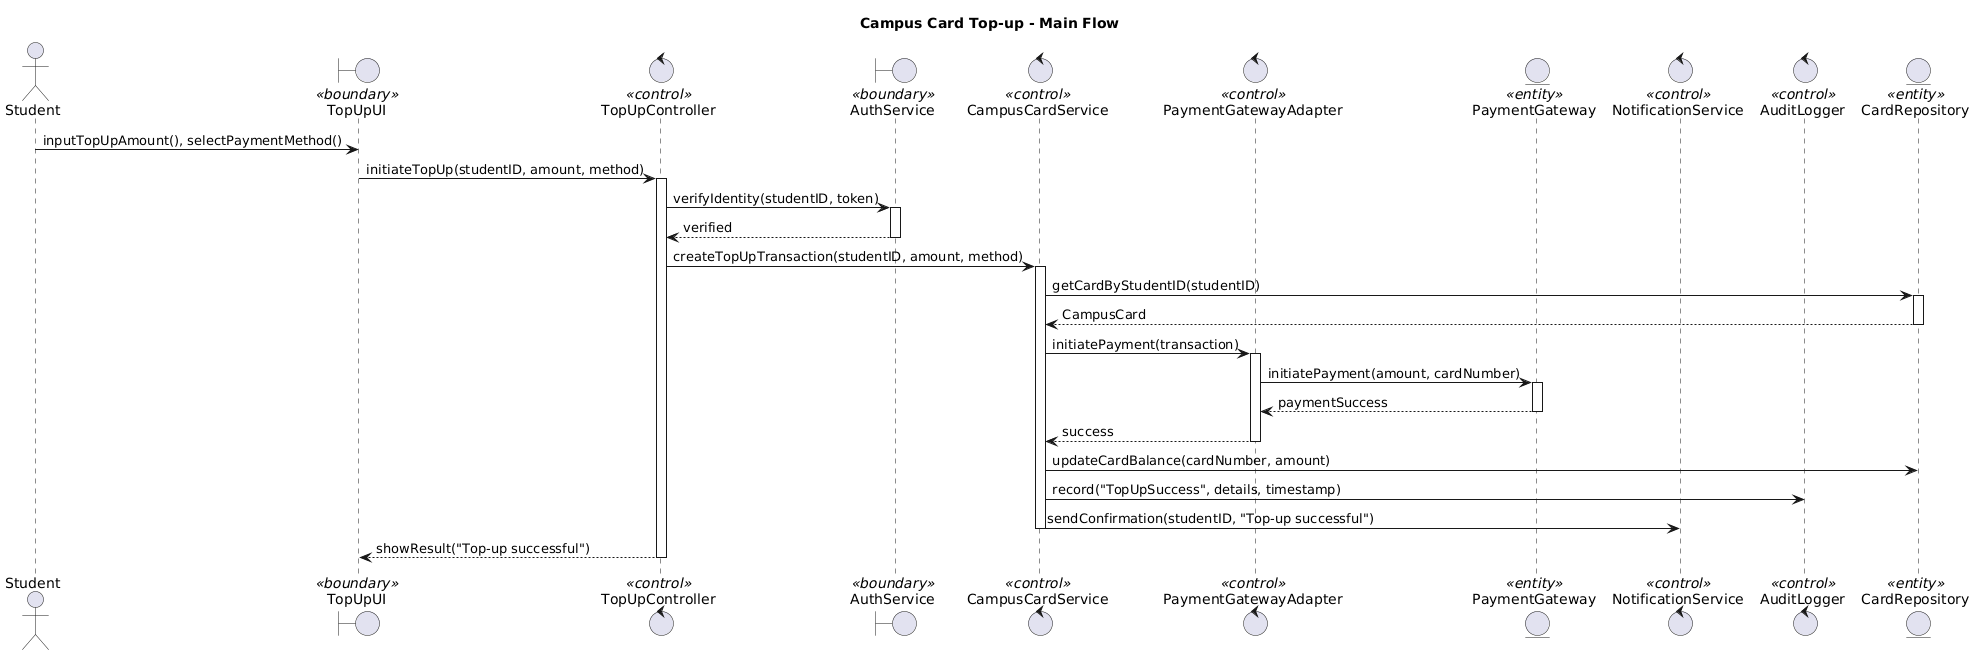

The diagram above was rendered by PlantUML. Its source (embedded in the PNG):
@startuml
title Campus Card Top-up - Main Flow

actor Student as S
boundary TopUpUI as UI <<boundary>>
control TopUpController as Ctl <<control>>
boundary AuthService as Auth <<boundary>>
control CampusCardService as Srv <<control>>
control PaymentGatewayAdapter as PayAdp <<control>>
entity PaymentGateway as PayGW <<entity>>
control NotificationService as Noti <<control>>
control AuditLogger as Log <<control>>
entity CardRepository as Repo <<entity>>

S -> UI : inputTopUpAmount(), selectPaymentMethod()
UI -> Ctl : initiateTopUp(studentID, amount, method)
activate Ctl

Ctl -> Auth : verifyIdentity(studentID, token)
activate Auth
Auth --> Ctl : verified
deactivate Auth

Ctl -> Srv : createTopUpTransaction(studentID, amount, method)
activate Srv
Srv -> Repo : getCardByStudentID(studentID)
activate Repo
Repo --> Srv : CampusCard
deactivate Repo

Srv -> PayAdp : initiatePayment(transaction)
activate PayAdp
PayAdp -> PayGW : initiatePayment(amount, cardNumber)
activate PayGW
PayGW --> PayAdp : paymentSuccess
deactivate PayGW
PayAdp --> Srv : success
deactivate PayAdp

Srv -> Repo : updateCardBalance(cardNumber, amount)
Srv -> Log : record("TopUpSuccess", details, timestamp)
Srv -> Noti : sendConfirmation(studentID, "Top-up successful")

deactivate Srv
Ctl --> UI : showResult("Top-up successful")
deactivate Ctl
@enduml